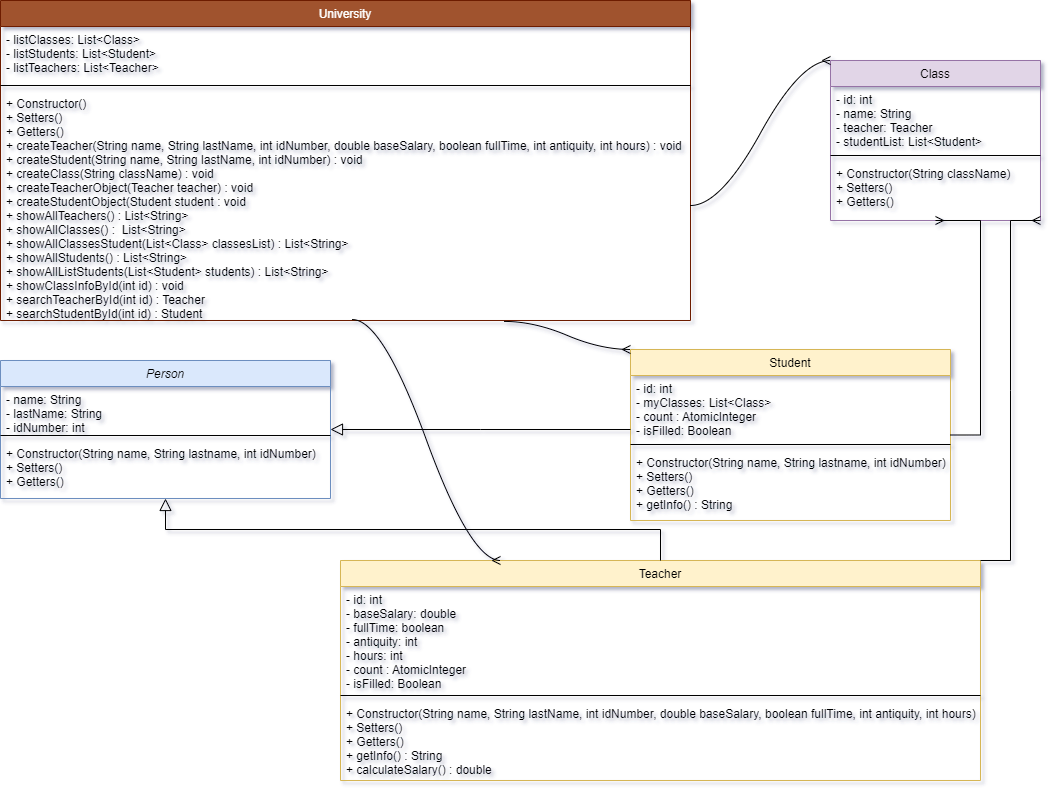

The diagram above was exported from draw.io. Its source (the exported page's mxGraphModel, read from the mxfile embedded in the PNG):
<mxGraphModel dx="1422" dy="865" grid="1" gridSize="10" guides="1" tooltips="1" connect="1" arrows="1" fold="1" page="1" pageScale="1" pageWidth="1169" pageHeight="827" background="none" math="0" shadow="0">
  <root>
    <mxCell id="WIyWlLk6GJQsqaUBKTNV-0" />
    <mxCell id="WIyWlLk6GJQsqaUBKTNV-1" parent="WIyWlLk6GJQsqaUBKTNV-0" />
    <mxCell id="zkfFHV4jXpPFQw0GAbJ--0" value="Person" style="swimlane;fontStyle=2;align=center;verticalAlign=top;childLayout=stackLayout;horizontal=1;startSize=26;horizontalStack=0;resizeParent=1;resizeLast=0;collapsible=1;marginBottom=0;rounded=0;shadow=0;strokeWidth=1;fillColor=#dae8fc;strokeColor=#6c8ebf;" parent="WIyWlLk6GJQsqaUBKTNV-1" vertex="1">
      <mxGeometry x="10" y="370" width="330" height="138" as="geometry">
        <mxRectangle x="230" y="140" width="160" height="26" as="alternateBounds" />
      </mxGeometry>
    </mxCell>
    <mxCell id="zkfFHV4jXpPFQw0GAbJ--1" value="- name: String&#10;- lastName: String&#10;- idNumber: int" style="text;align=left;verticalAlign=top;spacingLeft=4;spacingRight=4;overflow=hidden;rotatable=0;points=[[0,0.5],[1,0.5]];portConstraint=eastwest;" parent="zkfFHV4jXpPFQw0GAbJ--0" vertex="1">
      <mxGeometry y="26" width="330" height="44" as="geometry" />
    </mxCell>
    <mxCell id="zkfFHV4jXpPFQw0GAbJ--4" value="" style="line;html=1;strokeWidth=1;align=left;verticalAlign=middle;spacingTop=-1;spacingLeft=3;spacingRight=3;rotatable=0;labelPosition=right;points=[];portConstraint=eastwest;" parent="zkfFHV4jXpPFQw0GAbJ--0" vertex="1">
      <mxGeometry y="70" width="330" height="10" as="geometry" />
    </mxCell>
    <mxCell id="zkfFHV4jXpPFQw0GAbJ--5" value="+ Constructor(String name, String lastname, int idNumber)&#10;+ Setters()&#10;+ Getters()" style="text;align=left;verticalAlign=top;spacingLeft=4;spacingRight=4;overflow=hidden;rotatable=0;points=[[0,0.5],[1,0.5]];portConstraint=eastwest;" parent="zkfFHV4jXpPFQw0GAbJ--0" vertex="1">
      <mxGeometry y="80" width="330" height="58" as="geometry" />
    </mxCell>
    <mxCell id="zkfFHV4jXpPFQw0GAbJ--6" value="Student" style="swimlane;fontStyle=0;align=center;verticalAlign=top;childLayout=stackLayout;horizontal=1;startSize=26;horizontalStack=0;resizeParent=1;resizeLast=0;collapsible=1;marginBottom=0;rounded=0;shadow=0;strokeWidth=1;fillColor=#fff2cc;strokeColor=#d6b656;" parent="WIyWlLk6GJQsqaUBKTNV-1" vertex="1">
      <mxGeometry x="640" y="359" width="320" height="171" as="geometry">
        <mxRectangle x="130" y="380" width="160" height="26" as="alternateBounds" />
      </mxGeometry>
    </mxCell>
    <mxCell id="zkfFHV4jXpPFQw0GAbJ--7" value="- id: int&#10;- myClasses: List&lt;Class&gt;&#10;- count : AtomicInteger&#10;- isFilled: Boolean" style="text;align=left;verticalAlign=top;spacingLeft=4;spacingRight=4;overflow=hidden;rotatable=0;points=[[0,0.5],[1,0.5]];portConstraint=eastwest;" parent="zkfFHV4jXpPFQw0GAbJ--6" vertex="1">
      <mxGeometry y="26" width="320" height="64" as="geometry" />
    </mxCell>
    <mxCell id="zkfFHV4jXpPFQw0GAbJ--9" value="" style="line;html=1;strokeWidth=1;align=left;verticalAlign=middle;spacingTop=-1;spacingLeft=3;spacingRight=3;rotatable=0;labelPosition=right;points=[];portConstraint=eastwest;" parent="zkfFHV4jXpPFQw0GAbJ--6" vertex="1">
      <mxGeometry y="90" width="320" height="10" as="geometry" />
    </mxCell>
    <mxCell id="zkfFHV4jXpPFQw0GAbJ--10" value="+ Constructor(String name, String lastname, int idNumber)&#10;+ Setters()&#10;+ Getters()&#10;+ getInfo() : String" style="text;align=left;verticalAlign=top;spacingLeft=4;spacingRight=4;overflow=hidden;rotatable=0;points=[[0,0.5],[1,0.5]];portConstraint=eastwest;fontStyle=0" parent="zkfFHV4jXpPFQw0GAbJ--6" vertex="1">
      <mxGeometry y="100" width="320" height="60" as="geometry" />
    </mxCell>
    <mxCell id="zkfFHV4jXpPFQw0GAbJ--12" value="" style="endArrow=block;endSize=10;endFill=0;shadow=0;strokeWidth=1;rounded=0;edgeStyle=elbowEdgeStyle;elbow=vertical;" parent="WIyWlLk6GJQsqaUBKTNV-1" source="zkfFHV4jXpPFQw0GAbJ--6" target="zkfFHV4jXpPFQw0GAbJ--0" edge="1">
      <mxGeometry width="160" relative="1" as="geometry">
        <mxPoint x="605" y="827" as="sourcePoint" />
        <mxPoint x="605" y="827" as="targetPoint" />
      </mxGeometry>
    </mxCell>
    <mxCell id="zkfFHV4jXpPFQw0GAbJ--13" value="Teacher" style="swimlane;fontStyle=0;align=center;verticalAlign=top;childLayout=stackLayout;horizontal=1;startSize=26;horizontalStack=0;resizeParent=1;resizeLast=0;collapsible=1;marginBottom=0;rounded=0;shadow=0;strokeWidth=1;fillColor=#fff2cc;strokeColor=#d6b656;" parent="WIyWlLk6GJQsqaUBKTNV-1" vertex="1">
      <mxGeometry x="350" y="570" width="640" height="220" as="geometry">
        <mxRectangle x="340" y="380" width="170" height="26" as="alternateBounds" />
      </mxGeometry>
    </mxCell>
    <mxCell id="zkfFHV4jXpPFQw0GAbJ--14" value="- id: int&#10;- baseSalary: double&#10;- fullTime: boolean&#10;- antiquity: int&#10;- hours: int&#10;- count : AtomicInteger&#10;- isFilled: Boolean" style="text;align=left;verticalAlign=top;spacingLeft=4;spacingRight=4;overflow=hidden;rotatable=0;points=[[0,0.5],[1,0.5]];portConstraint=eastwest;" parent="zkfFHV4jXpPFQw0GAbJ--13" vertex="1">
      <mxGeometry y="26" width="640" height="104" as="geometry" />
    </mxCell>
    <mxCell id="zkfFHV4jXpPFQw0GAbJ--15" value="" style="line;html=1;strokeWidth=1;align=left;verticalAlign=middle;spacingTop=-1;spacingLeft=3;spacingRight=3;rotatable=0;labelPosition=right;points=[];portConstraint=eastwest;" parent="zkfFHV4jXpPFQw0GAbJ--13" vertex="1">
      <mxGeometry y="130" width="640" height="10" as="geometry" />
    </mxCell>
    <mxCell id="9l0y2ystihsz4LOIQNj--31" value="+ Constructor(String name, String lastName, int idNumber, double baseSalary, boolean fullTime, int antiquity, int hours)&#10;+ Setters()&#10;+ Getters()&#10;+ getInfo() : String&#10;+ calculateSalary() : double" style="text;align=left;verticalAlign=top;spacingLeft=4;spacingRight=4;overflow=hidden;rotatable=0;points=[[0,0.5],[1,0.5]];portConstraint=eastwest;fontStyle=0" parent="zkfFHV4jXpPFQw0GAbJ--13" vertex="1">
      <mxGeometry y="140" width="640" height="70" as="geometry" />
    </mxCell>
    <mxCell id="zkfFHV4jXpPFQw0GAbJ--16" value="" style="endArrow=block;endSize=10;endFill=0;shadow=0;strokeWidth=1;rounded=0;edgeStyle=elbowEdgeStyle;elbow=vertical;" parent="WIyWlLk6GJQsqaUBKTNV-1" source="zkfFHV4jXpPFQw0GAbJ--13" target="zkfFHV4jXpPFQw0GAbJ--0" edge="1">
      <mxGeometry width="160" relative="1" as="geometry">
        <mxPoint x="615" y="997" as="sourcePoint" />
        <mxPoint x="715" y="895" as="targetPoint" />
      </mxGeometry>
    </mxCell>
    <mxCell id="9l0y2ystihsz4LOIQNj--32" value="Class" style="swimlane;fontStyle=0;align=center;verticalAlign=top;childLayout=stackLayout;horizontal=1;startSize=26;horizontalStack=0;resizeParent=1;resizeLast=0;collapsible=1;marginBottom=0;rounded=0;shadow=0;strokeWidth=1;fillColor=#e1d5e7;strokeColor=#9673a6;" parent="WIyWlLk6GJQsqaUBKTNV-1" vertex="1">
      <mxGeometry x="840" y="70" width="210" height="160" as="geometry">
        <mxRectangle x="340" y="380" width="170" height="26" as="alternateBounds" />
      </mxGeometry>
    </mxCell>
    <mxCell id="9l0y2ystihsz4LOIQNj--33" value="- id: int&#10;- name: String&#10;- teacher: Teacher&#10;- studentList: List&lt;Student&gt;" style="text;align=left;verticalAlign=top;spacingLeft=4;spacingRight=4;overflow=hidden;rotatable=0;points=[[0,0.5],[1,0.5]];portConstraint=eastwest;" parent="9l0y2ystihsz4LOIQNj--32" vertex="1">
      <mxGeometry y="26" width="210" height="64" as="geometry" />
    </mxCell>
    <mxCell id="9l0y2ystihsz4LOIQNj--34" value="" style="line;html=1;strokeWidth=1;align=left;verticalAlign=middle;spacingTop=-1;spacingLeft=3;spacingRight=3;rotatable=0;labelPosition=right;points=[];portConstraint=eastwest;" parent="9l0y2ystihsz4LOIQNj--32" vertex="1">
      <mxGeometry y="90" width="210" height="10" as="geometry" />
    </mxCell>
    <mxCell id="9l0y2ystihsz4LOIQNj--35" value="+ Constructor(String className)&#10;+ Setters()&#10;+ Getters()" style="text;align=left;verticalAlign=top;spacingLeft=4;spacingRight=4;overflow=hidden;rotatable=0;points=[[0,0.5],[1,0.5]];portConstraint=eastwest;fontStyle=0" parent="9l0y2ystihsz4LOIQNj--32" vertex="1">
      <mxGeometry y="100" width="210" height="50" as="geometry" />
    </mxCell>
    <mxCell id="9l0y2ystihsz4LOIQNj--40" value="" style="edgeStyle=entityRelationEdgeStyle;fontSize=12;html=1;endArrow=ERmany;rounded=0;entryX=0.5;entryY=1;entryDx=0;entryDy=0;" parent="WIyWlLk6GJQsqaUBKTNV-1" source="zkfFHV4jXpPFQw0GAbJ--6" target="9l0y2ystihsz4LOIQNj--32" edge="1">
      <mxGeometry width="100" height="100" relative="1" as="geometry">
        <mxPoint x="825" y="434" as="sourcePoint" />
        <mxPoint x="1010" y="210" as="targetPoint" />
      </mxGeometry>
    </mxCell>
    <mxCell id="9l0y2ystihsz4LOIQNj--41" value="" style="edgeStyle=entityRelationEdgeStyle;fontSize=12;html=1;endArrow=ERmany;rounded=0;entryX=1;entryY=1;entryDx=0;entryDy=0;exitX=1;exitY=0;exitDx=0;exitDy=0;" parent="WIyWlLk6GJQsqaUBKTNV-1" source="zkfFHV4jXpPFQw0GAbJ--13" target="9l0y2ystihsz4LOIQNj--32" edge="1">
      <mxGeometry width="100" height="100" relative="1" as="geometry">
        <mxPoint x="1050" y="520" as="sourcePoint" />
        <mxPoint x="1090" y="320" as="targetPoint" />
      </mxGeometry>
    </mxCell>
    <mxCell id="9l0y2ystihsz4LOIQNj--42" value="University" style="swimlane;fontStyle=0;align=center;verticalAlign=top;childLayout=stackLayout;horizontal=1;startSize=26;horizontalStack=0;resizeParent=1;resizeLast=0;collapsible=1;marginBottom=0;rounded=0;shadow=0;strokeWidth=1;fillColor=#a0522d;strokeColor=#6D1F00;fontColor=#ffffff;" parent="WIyWlLk6GJQsqaUBKTNV-1" vertex="1">
      <mxGeometry x="10" y="10" width="690" height="320" as="geometry">
        <mxRectangle x="340" y="380" width="170" height="26" as="alternateBounds" />
      </mxGeometry>
    </mxCell>
    <mxCell id="9l0y2ystihsz4LOIQNj--44" value="- listClasses: List&lt;Class&gt;&#10;- listStudents: List&lt;Student&gt;&#10;- listTeachers: List&lt;Teacher&gt;" style="text;align=left;verticalAlign=top;spacingLeft=4;spacingRight=4;overflow=hidden;rotatable=0;points=[[0,0.5],[1,0.5]];portConstraint=eastwest;" parent="9l0y2ystihsz4LOIQNj--42" vertex="1">
      <mxGeometry y="26" width="690" height="54" as="geometry" />
    </mxCell>
    <mxCell id="9l0y2ystihsz4LOIQNj--43" value="" style="line;html=1;strokeWidth=1;align=left;verticalAlign=middle;spacingTop=-1;spacingLeft=3;spacingRight=3;rotatable=0;labelPosition=right;points=[];portConstraint=eastwest;" parent="9l0y2ystihsz4LOIQNj--42" vertex="1">
      <mxGeometry y="80" width="690" height="10" as="geometry" />
    </mxCell>
    <mxCell id="9l0y2ystihsz4LOIQNj--45" value="+ Constructor()&#10;+ Setters()&#10;+ Getters()&#10;+ createTeacher(String name, String lastName, int idNumber, double baseSalary, boolean fullTime, int antiquity, int hours) : void&#10;+ createStudent(String name, String lastName, int idNumber) : void&#10;+ createClass(String className) : void&#10;+ createTeacherObject(Teacher teacher) : void&#10;+ createStudentObject(Student student : void&#10;+ showAllTeachers() : List&lt;String&gt;&#10;+ showAllClasses() :  List&lt;String&gt;&#10;+ showAllClassesStudent(List&lt;Class&gt; classesList) : List&lt;String&gt;&#10;+ showAllStudents() : List&lt;String&gt;&#10;+ showAllListStudents(List&lt;Student&gt; students) : List&lt;String&gt; &#10;+ showClassInfoById(int id) : void&#10;+ searchTeacherById(int id) : Teacher&#10;+ searchStudentById(int id) : Student" style="text;align=left;verticalAlign=top;spacingLeft=4;spacingRight=4;overflow=hidden;rotatable=0;points=[[0,0.5],[1,0.5]];portConstraint=eastwest;fontStyle=0" parent="9l0y2ystihsz4LOIQNj--42" vertex="1">
      <mxGeometry y="90" width="690" height="230" as="geometry" />
    </mxCell>
    <mxCell id="9l0y2ystihsz4LOIQNj--51" value="" style="edgeStyle=entityRelationEdgeStyle;fontSize=12;html=1;endArrow=ERmany;targetPerimeterSpacing=0;curved=1;exitX=0.73;exitY=1.004;exitDx=0;exitDy=0;entryX=0;entryY=0;entryDx=0;entryDy=0;exitPerimeter=0;" parent="WIyWlLk6GJQsqaUBKTNV-1" source="9l0y2ystihsz4LOIQNj--45" target="zkfFHV4jXpPFQw0GAbJ--6" edge="1">
      <mxGeometry width="100" height="100" relative="1" as="geometry">
        <mxPoint x="980" y="284" as="sourcePoint" />
        <mxPoint x="925" y="424" as="targetPoint" />
      </mxGeometry>
    </mxCell>
    <mxCell id="9l0y2ystihsz4LOIQNj--52" value="" style="edgeStyle=entityRelationEdgeStyle;fontSize=12;html=1;endArrow=ERmany;targetPerimeterSpacing=0;curved=1;exitX=0.51;exitY=0.996;exitDx=0;exitDy=0;entryX=0.25;entryY=0;entryDx=0;entryDy=0;exitPerimeter=0;" parent="WIyWlLk6GJQsqaUBKTNV-1" source="9l0y2ystihsz4LOIQNj--45" target="zkfFHV4jXpPFQw0GAbJ--13" edge="1">
      <mxGeometry width="100" height="100" relative="1" as="geometry">
        <mxPoint x="715.0000000000002" y="254" as="sourcePoint" />
        <mxPoint x="800" y="394" as="targetPoint" />
      </mxGeometry>
    </mxCell>
    <mxCell id="9l0y2ystihsz4LOIQNj--53" value="" style="edgeStyle=entityRelationEdgeStyle;fontSize=12;html=1;endArrow=ERmany;targetPerimeterSpacing=0;curved=1;exitX=1;exitY=0.5;exitDx=0;exitDy=0;entryX=0;entryY=0;entryDx=0;entryDy=0;" parent="WIyWlLk6GJQsqaUBKTNV-1" source="9l0y2ystihsz4LOIQNj--45" target="9l0y2ystihsz4LOIQNj--32" edge="1">
      <mxGeometry width="100" height="100" relative="1" as="geometry">
        <mxPoint x="607" y="174" as="sourcePoint" />
        <mxPoint x="986" y="294" as="targetPoint" />
      </mxGeometry>
    </mxCell>
  </root>
</mxGraphModel>